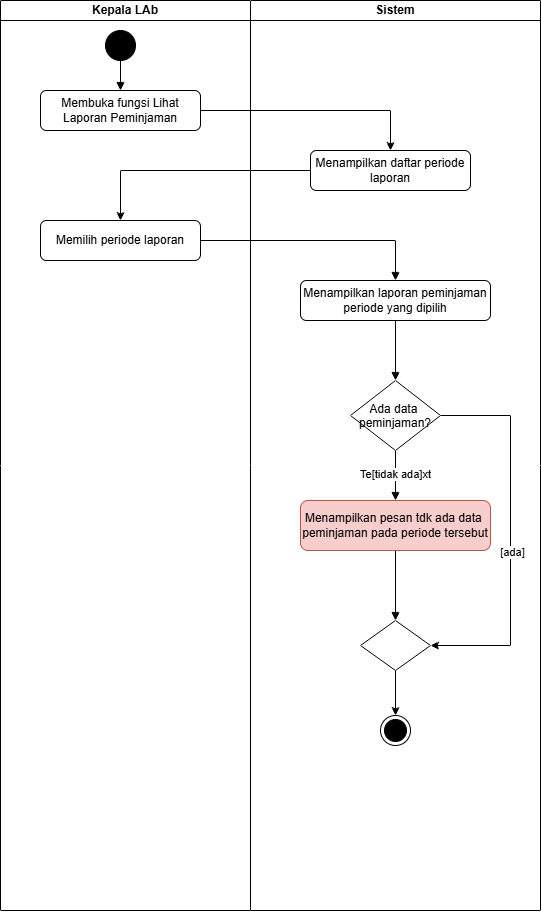

The diagram above was exported from draw.io. Its source (the exported page's mxGraphModel, read from the mxfile embedded in the PNG):
<mxGraphModel dx="1030" dy="570" grid="1" gridSize="10" guides="1" tooltips="1" connect="1" arrows="1" fold="1" page="1" pageScale="1" pageWidth="850" pageHeight="1100" math="0" shadow="0">
  <root>
    <mxCell id="0" />
    <mxCell id="1" parent="0" />
    <mxCell id="IqsI8nAfVJWUgJv4hSEf-1" parent="1" style="swimlane;startSize=20;whiteSpace=wrap;html=1;" value="Kepala LAb" vertex="1">
      <mxGeometry height="910" width="250" x="140" y="30" as="geometry" />
    </mxCell>
    <mxCell id="IqsI8nAfVJWUgJv4hSEf-5" edge="1" parent="IqsI8nAfVJWUgJv4hSEf-1" source="IqsI8nAfVJWUgJv4hSEf-3" style="edgeStyle=orthogonalEdgeStyle;rounded=0;orthogonalLoop=1;jettySize=auto;html=1;exitX=0.5;exitY=1;exitDx=0;exitDy=0;entryX=0.5;entryY=0;entryDx=0;entryDy=0;defaultLabelBackgroundColor=page;endArrow=block;endFill=1;" target="IqsI8nAfVJWUgJv4hSEf-4">
      <mxGeometry relative="1" as="geometry" />
    </mxCell>
    <mxCell id="IqsI8nAfVJWUgJv4hSEf-3" parent="IqsI8nAfVJWUgJv4hSEf-1" style="ellipse;fillColor=strokeColor;html=1;" value="" vertex="1">
      <mxGeometry height="30" width="30" x="105" y="30" as="geometry" />
    </mxCell>
    <mxCell id="IqsI8nAfVJWUgJv4hSEf-4" parent="IqsI8nAfVJWUgJv4hSEf-1" style="rounded=1;whiteSpace=wrap;html=1;roundedPerimeter=1;" value="Membuka fungsi Lihat Laporan Peminjaman" vertex="1">
      <mxGeometry height="40" width="160" x="40" y="90" as="geometry" />
    </mxCell>
    <mxCell id="IqsI8nAfVJWUgJv4hSEf-8" parent="IqsI8nAfVJWUgJv4hSEf-1" style="rounded=1;whiteSpace=wrap;html=1;roundedPerimeter=1;" value="Memilih periode laporan" vertex="1">
      <mxGeometry height="40" width="160" x="40" y="220" as="geometry" />
    </mxCell>
    <mxCell id="IqsI8nAfVJWUgJv4hSEf-2" parent="1" style="swimlane;startSize=20;whiteSpace=wrap;html=1;" value="Sistem" vertex="1">
      <mxGeometry height="910" width="290" x="390" y="30" as="geometry" />
    </mxCell>
    <mxCell id="IqsI8nAfVJWUgJv4hSEf-7" parent="IqsI8nAfVJWUgJv4hSEf-2" style="rounded=1;whiteSpace=wrap;html=1;roundedPerimeter=1;" value="Menampilkan daftar periode laporan" vertex="1">
      <mxGeometry height="40" width="160" x="60" y="150" as="geometry" />
    </mxCell>
    <mxCell id="IqsI8nAfVJWUgJv4hSEf-13" edge="1" parent="IqsI8nAfVJWUgJv4hSEf-2" source="IqsI8nAfVJWUgJv4hSEf-10" style="edgeStyle=orthogonalEdgeStyle;rounded=0;orthogonalLoop=1;jettySize=auto;html=1;exitX=0.5;exitY=1;exitDx=0;exitDy=0;entryX=0.5;entryY=0;entryDx=0;entryDy=0;defaultLabelBackgroundColor=page;endArrow=block;endFill=1;" target="IqsI8nAfVJWUgJv4hSEf-12">
      <mxGeometry relative="1" as="geometry" />
    </mxCell>
    <mxCell id="IqsI8nAfVJWUgJv4hSEf-10" parent="IqsI8nAfVJWUgJv4hSEf-2" style="rounded=1;whiteSpace=wrap;html=1;roundedPerimeter=1;" value="Menampilkan laporan peminjaman periode yang dipilih" vertex="1">
      <mxGeometry height="40" width="190" x="50" y="280" as="geometry" />
    </mxCell>
    <mxCell id="IqsI8nAfVJWUgJv4hSEf-15" edge="1" parent="IqsI8nAfVJWUgJv4hSEf-2" source="IqsI8nAfVJWUgJv4hSEf-12" style="edgeStyle=orthogonalEdgeStyle;rounded=0;orthogonalLoop=1;jettySize=auto;html=1;exitX=0.5;exitY=1;exitDx=0;exitDy=0;entryX=0.5;entryY=0;entryDx=0;entryDy=0;defaultLabelBackgroundColor=page;endArrow=block;endFill=1;" target="IqsI8nAfVJWUgJv4hSEf-14">
      <mxGeometry relative="1" as="geometry" />
    </mxCell>
    <mxCell id="IqsI8nAfVJWUgJv4hSEf-16" connectable="0" parent="IqsI8nAfVJWUgJv4hSEf-15" style="edgeLabel;html=1;align=center;verticalAlign=middle;resizable=0;points=[];inheritText=1;defaultLabelBackgroundColor=page;" value="Te[tidak ada]xt" vertex="1">
      <mxGeometry relative="1" x="-0.088" y="-1" as="geometry">
        <mxPoint as="offset" />
      </mxGeometry>
    </mxCell>
    <mxCell id="IqsI8nAfVJWUgJv4hSEf-21" edge="1" parent="IqsI8nAfVJWUgJv4hSEf-2" source="IqsI8nAfVJWUgJv4hSEf-12" style="edgeStyle=orthogonalEdgeStyle;rounded=0;orthogonalLoop=1;jettySize=auto;html=1;exitX=1;exitY=0.5;exitDx=0;exitDy=0;entryX=1;entryY=0.5;entryDx=0;entryDy=0;defaultLabelBackgroundColor=page;" target="IqsI8nAfVJWUgJv4hSEf-18">
      <mxGeometry relative="1" as="geometry">
        <Array as="points">
          <mxPoint x="260" y="415" />
          <mxPoint x="260" y="645" />
        </Array>
      </mxGeometry>
    </mxCell>
    <mxCell id="IqsI8nAfVJWUgJv4hSEf-22" connectable="0" parent="IqsI8nAfVJWUgJv4hSEf-21" style="edgeLabel;html=1;align=center;verticalAlign=middle;resizable=0;points=[];inheritText=1;defaultLabelBackgroundColor=page;" value="[ada]" vertex="1">
      <mxGeometry relative="1" x="0.0832" y="1" as="geometry">
        <mxPoint as="offset" />
      </mxGeometry>
    </mxCell>
    <mxCell id="IqsI8nAfVJWUgJv4hSEf-12" parent="IqsI8nAfVJWUgJv4hSEf-2" style="rhombus;" value="Ada data &#10;peminjaman?" vertex="1">
      <mxGeometry height="70" width="90" x="100" y="380" as="geometry" />
    </mxCell>
    <mxCell id="IqsI8nAfVJWUgJv4hSEf-20" edge="1" parent="IqsI8nAfVJWUgJv4hSEf-2" source="IqsI8nAfVJWUgJv4hSEf-14" style="edgeStyle=orthogonalEdgeStyle;rounded=0;orthogonalLoop=1;jettySize=auto;html=1;exitX=0.5;exitY=1;exitDx=0;exitDy=0;entryX=0.5;entryY=0;entryDx=0;entryDy=0;defaultLabelBackgroundColor=page;endArrow=block;endFill=1;" target="IqsI8nAfVJWUgJv4hSEf-18">
      <mxGeometry relative="1" as="geometry" />
    </mxCell>
    <mxCell id="IqsI8nAfVJWUgJv4hSEf-14" parent="IqsI8nAfVJWUgJv4hSEf-2" style="rounded=1;whiteSpace=wrap;html=1;roundedPerimeter=1;fillColor=#f8cecc;strokeColor=#b85450;" value="Menampilkan pesan tdk ada data&amp;nbsp;&lt;div&gt;peminjaman pada periode tersebut&lt;/div&gt;" vertex="1">
      <mxGeometry height="50" width="190" x="50" y="500" as="geometry" />
    </mxCell>
    <mxCell id="IqsI8nAfVJWUgJv4hSEf-18" parent="IqsI8nAfVJWUgJv4hSEf-2" style="rhombus;" value="" vertex="1">
      <mxGeometry height="50" width="70" x="110" y="620" as="geometry" />
    </mxCell>
    <mxCell id="IqsI8nAfVJWUgJv4hSEf-6" edge="1" parent="1" source="IqsI8nAfVJWUgJv4hSEf-4" style="edgeStyle=orthogonalEdgeStyle;rounded=0;orthogonalLoop=1;jettySize=auto;html=1;exitX=1;exitY=0.5;exitDx=0;exitDy=0;defaultLabelBackgroundColor=page;" target="IqsI8nAfVJWUgJv4hSEf-7">
      <mxGeometry relative="1" x="-0.0455" as="geometry">
        <mxPoint x="530" y="170" as="targetPoint" />
      </mxGeometry>
    </mxCell>
    <mxCell id="IqsI8nAfVJWUgJv4hSEf-9" edge="1" parent="1" source="IqsI8nAfVJWUgJv4hSEf-7" style="edgeStyle=orthogonalEdgeStyle;rounded=0;orthogonalLoop=1;jettySize=auto;html=1;exitX=0;exitY=0.5;exitDx=0;exitDy=0;defaultLabelBackgroundColor=page;" target="IqsI8nAfVJWUgJv4hSEf-8">
      <mxGeometry relative="1" as="geometry" />
    </mxCell>
    <mxCell id="IqsI8nAfVJWUgJv4hSEf-11" edge="1" parent="1" source="IqsI8nAfVJWUgJv4hSEf-8" style="edgeStyle=orthogonalEdgeStyle;rounded=0;orthogonalLoop=1;jettySize=auto;html=1;exitX=1;exitY=0.5;exitDx=0;exitDy=0;entryX=0.5;entryY=0;entryDx=0;entryDy=0;defaultLabelBackgroundColor=page;endArrow=block;endFill=1;" target="IqsI8nAfVJWUgJv4hSEf-10">
      <mxGeometry relative="1" as="geometry" />
    </mxCell>
    <mxCell id="IqsI8nAfVJWUgJv4hSEf-24" parent="1" style="ellipse;html=1;shape=endState;fillColor=strokeColor;" value="" vertex="1">
      <mxGeometry height="30" width="30" x="520" y="745" as="geometry" />
    </mxCell>
    <mxCell id="IqsI8nAfVJWUgJv4hSEf-23" edge="1" parent="1" source="IqsI8nAfVJWUgJv4hSEf-18" style="edgeStyle=orthogonalEdgeStyle;rounded=0;orthogonalLoop=1;jettySize=auto;html=1;exitX=0.5;exitY=1;exitDx=0;exitDy=0;defaultLabelBackgroundColor=page;" target="IqsI8nAfVJWUgJv4hSEf-24">
      <mxGeometry relative="1" as="geometry">
        <mxPoint x="535" y="760" as="targetPoint" />
      </mxGeometry>
    </mxCell>
  </root>
</mxGraphModel>